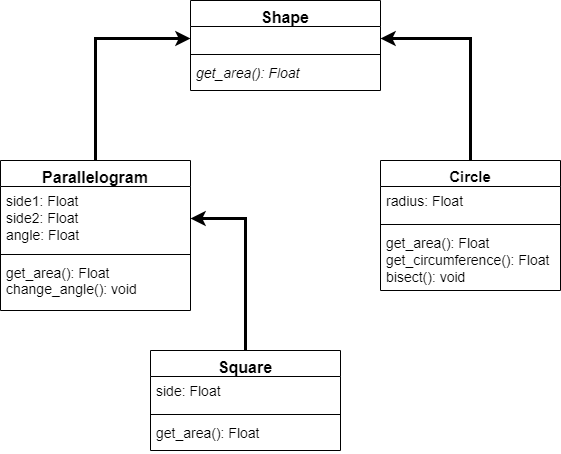

The diagram above was exported from draw.io. Its source (the exported page's mxGraphModel, read from the mxfile embedded in the PNG):
<mxGraphModel dx="1422" dy="794" grid="1" gridSize="10" guides="1" tooltips="1" connect="1" arrows="1" fold="1" page="1" pageScale="1" pageWidth="850" pageHeight="1100" background="#ffffff" math="0" shadow="0">
  <root>
    <mxCell id="0" />
    <mxCell id="1" parent="0" />
    <mxCell id="-CyeAmX5b8xPktGVDIq7-6" style="edgeStyle=orthogonalEdgeStyle;rounded=0;orthogonalLoop=1;jettySize=auto;html=1;exitX=0.5;exitY=0;exitDx=0;exitDy=0;entryX=0;entryY=0.5;entryDx=0;entryDy=0;strokeWidth=3;" parent="1" source="tuFxTkSNywEU08Wv1BFb-5" target="-CyeAmX5b8xPktGVDIq7-2" edge="1">
      <mxGeometry relative="1" as="geometry" />
    </mxCell>
    <mxCell id="tuFxTkSNywEU08Wv1BFb-5" value="Parallelogram" style="swimlane;fontStyle=1;align=center;verticalAlign=top;childLayout=stackLayout;horizontal=1;startSize=26;horizontalStack=0;resizeParent=1;resizeParentMax=0;resizeLast=0;collapsible=1;marginBottom=0;fontSize=16;" parent="1" vertex="1">
      <mxGeometry x="110" y="170" width="190" height="150" as="geometry">
        <mxRectangle x="50" y="270" width="60" height="26" as="alternateBounds" />
      </mxGeometry>
    </mxCell>
    <mxCell id="tuFxTkSNywEU08Wv1BFb-6" value="side1: Float&#10;side2: Float&#10;angle: Float" style="text;strokeColor=none;fillColor=none;align=left;verticalAlign=top;spacingLeft=4;spacingRight=4;overflow=hidden;rotatable=0;points=[[0,0.5],[1,0.5]];portConstraint=eastwest;fontSize=14;" parent="tuFxTkSNywEU08Wv1BFb-5" vertex="1">
      <mxGeometry y="26" width="190" height="64" as="geometry" />
    </mxCell>
    <mxCell id="tuFxTkSNywEU08Wv1BFb-7" value="" style="line;strokeWidth=1;fillColor=none;align=left;verticalAlign=middle;spacingTop=-1;spacingLeft=3;spacingRight=3;rotatable=0;labelPosition=right;points=[];portConstraint=eastwest;" parent="tuFxTkSNywEU08Wv1BFb-5" vertex="1">
      <mxGeometry y="90" width="190" height="8" as="geometry" />
    </mxCell>
    <mxCell id="tuFxTkSNywEU08Wv1BFb-8" value="get_area(): Float&#10;change_angle(): void" style="text;strokeColor=none;fillColor=none;align=left;verticalAlign=top;spacingLeft=4;spacingRight=4;overflow=hidden;rotatable=0;points=[[0,0.5],[1,0.5]];portConstraint=eastwest;fontSize=14;whiteSpace=wrap;" parent="tuFxTkSNywEU08Wv1BFb-5" vertex="1">
      <mxGeometry y="98" width="190" height="52" as="geometry" />
    </mxCell>
    <mxCell id="-CyeAmX5b8xPktGVDIq7-8" style="edgeStyle=orthogonalEdgeStyle;rounded=0;orthogonalLoop=1;jettySize=auto;html=1;exitX=0.5;exitY=0;exitDx=0;exitDy=0;entryX=1;entryY=0.5;entryDx=0;entryDy=0;strokeWidth=3;" parent="1" source="tuFxTkSNywEU08Wv1BFb-9" target="-CyeAmX5b8xPktGVDIq7-2" edge="1">
      <mxGeometry relative="1" as="geometry" />
    </mxCell>
    <mxCell id="tuFxTkSNywEU08Wv1BFb-9" value="Circle" style="swimlane;fontStyle=1;align=center;verticalAlign=top;childLayout=stackLayout;horizontal=1;startSize=26;horizontalStack=0;resizeParent=1;resizeParentMax=0;resizeLast=0;collapsible=1;marginBottom=0;fontSize=15;" parent="1" vertex="1">
      <mxGeometry x="490" y="170" width="180" height="130" as="geometry">
        <mxRectangle x="50" y="270" width="60" height="26" as="alternateBounds" />
      </mxGeometry>
    </mxCell>
    <mxCell id="tuFxTkSNywEU08Wv1BFb-10" value="radius: Float" style="text;strokeColor=none;fillColor=none;align=left;verticalAlign=top;spacingLeft=4;spacingRight=4;overflow=hidden;rotatable=0;points=[[0,0.5],[1,0.5]];portConstraint=eastwest;fontSize=14;" parent="tuFxTkSNywEU08Wv1BFb-9" vertex="1">
      <mxGeometry y="26" width="180" height="34" as="geometry" />
    </mxCell>
    <mxCell id="tuFxTkSNywEU08Wv1BFb-11" value="" style="line;strokeWidth=1;fillColor=none;align=left;verticalAlign=middle;spacingTop=-1;spacingLeft=3;spacingRight=3;rotatable=0;labelPosition=right;points=[];portConstraint=eastwest;" parent="tuFxTkSNywEU08Wv1BFb-9" vertex="1">
      <mxGeometry y="60" width="180" height="8" as="geometry" />
    </mxCell>
    <mxCell id="tuFxTkSNywEU08Wv1BFb-12" value="get_area(): Float&#10;get_circumference(): Float&#10;bisect(): void" style="text;strokeColor=none;fillColor=none;align=left;verticalAlign=top;spacingLeft=4;spacingRight=4;overflow=hidden;rotatable=0;points=[[0,0.5],[1,0.5]];portConstraint=eastwest;fontSize=14;" parent="tuFxTkSNywEU08Wv1BFb-9" vertex="1">
      <mxGeometry y="68" width="180" height="62" as="geometry" />
    </mxCell>
    <mxCell id="-CyeAmX5b8xPktGVDIq7-1" value="Shape" style="swimlane;fontStyle=1;align=center;verticalAlign=top;childLayout=stackLayout;horizontal=1;startSize=26;horizontalStack=0;resizeParent=1;resizeParentMax=0;resizeLast=0;collapsible=1;marginBottom=0;fontSize=16;" parent="1" vertex="1">
      <mxGeometry x="300" y="10" width="190" height="90" as="geometry">
        <mxRectangle x="50" y="270" width="60" height="26" as="alternateBounds" />
      </mxGeometry>
    </mxCell>
    <mxCell id="-CyeAmX5b8xPktGVDIq7-2" value=" " style="text;strokeColor=none;fillColor=none;align=left;verticalAlign=top;spacingLeft=4;spacingRight=4;overflow=hidden;rotatable=0;points=[[0,0.5],[1,0.5]];portConstraint=eastwest;fontSize=14;" parent="-CyeAmX5b8xPktGVDIq7-1" vertex="1">
      <mxGeometry y="26" width="190" height="24" as="geometry" />
    </mxCell>
    <mxCell id="-CyeAmX5b8xPktGVDIq7-3" value="" style="line;strokeWidth=1;fillColor=none;align=left;verticalAlign=middle;spacingTop=-1;spacingLeft=3;spacingRight=3;rotatable=0;labelPosition=right;points=[];portConstraint=eastwest;" parent="-CyeAmX5b8xPktGVDIq7-1" vertex="1">
      <mxGeometry y="50" width="190" height="8" as="geometry" />
    </mxCell>
    <mxCell id="-CyeAmX5b8xPktGVDIq7-4" value="get_area(): Float" style="text;strokeColor=none;fillColor=none;align=left;verticalAlign=top;spacingLeft=4;spacingRight=4;overflow=hidden;rotatable=0;points=[[0,0.5],[1,0.5]];portConstraint=eastwest;fontSize=14;whiteSpace=wrap;fontStyle=2" parent="-CyeAmX5b8xPktGVDIq7-1" vertex="1">
      <mxGeometry y="58" width="190" height="32" as="geometry" />
    </mxCell>
    <mxCell id="ZaVgHOQWK7qUDxbBlytW-10" style="edgeStyle=orthogonalEdgeStyle;rounded=0;orthogonalLoop=1;jettySize=auto;html=1;exitX=0.5;exitY=0;exitDx=0;exitDy=0;entryX=1;entryY=0.5;entryDx=0;entryDy=0;strokeWidth=3;" edge="1" parent="1" source="ZaVgHOQWK7qUDxbBlytW-5" target="tuFxTkSNywEU08Wv1BFb-6">
      <mxGeometry relative="1" as="geometry" />
    </mxCell>
    <mxCell id="ZaVgHOQWK7qUDxbBlytW-5" value="Square" style="swimlane;fontStyle=1;align=center;verticalAlign=top;childLayout=stackLayout;horizontal=1;startSize=26;horizontalStack=0;resizeParent=1;resizeParentMax=0;resizeLast=0;collapsible=1;marginBottom=0;fontSize=16;" vertex="1" parent="1">
      <mxGeometry x="260" y="360" width="190" height="100" as="geometry">
        <mxRectangle x="50" y="270" width="60" height="26" as="alternateBounds" />
      </mxGeometry>
    </mxCell>
    <mxCell id="ZaVgHOQWK7qUDxbBlytW-6" value="side: Float" style="text;strokeColor=none;fillColor=none;align=left;verticalAlign=top;spacingLeft=4;spacingRight=4;overflow=hidden;rotatable=0;points=[[0,0.5],[1,0.5]];portConstraint=eastwest;fontSize=14;" vertex="1" parent="ZaVgHOQWK7qUDxbBlytW-5">
      <mxGeometry y="26" width="190" height="34" as="geometry" />
    </mxCell>
    <mxCell id="ZaVgHOQWK7qUDxbBlytW-7" value="" style="line;strokeWidth=1;fillColor=none;align=left;verticalAlign=middle;spacingTop=-1;spacingLeft=3;spacingRight=3;rotatable=0;labelPosition=right;points=[];portConstraint=eastwest;" vertex="1" parent="ZaVgHOQWK7qUDxbBlytW-5">
      <mxGeometry y="60" width="190" height="8" as="geometry" />
    </mxCell>
    <mxCell id="ZaVgHOQWK7qUDxbBlytW-8" value="get_area(): Float" style="text;strokeColor=none;fillColor=none;align=left;verticalAlign=top;spacingLeft=4;spacingRight=4;overflow=hidden;rotatable=0;points=[[0,0.5],[1,0.5]];portConstraint=eastwest;fontSize=14;whiteSpace=wrap;" vertex="1" parent="ZaVgHOQWK7qUDxbBlytW-5">
      <mxGeometry y="68" width="190" height="32" as="geometry" />
    </mxCell>
  </root>
</mxGraphModel>